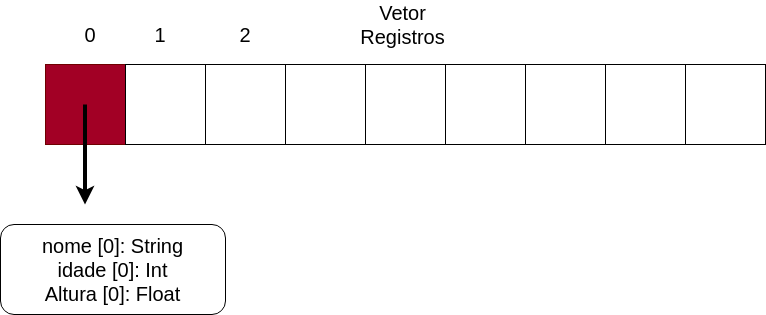

The diagram above was exported from draw.io. Its source (the exported page's mxGraphModel, read from the mxfile embedded in the PNG):
<mxGraphModel dx="414" dy="798" grid="1" gridSize="10" guides="1" tooltips="1" connect="1" arrows="1" fold="1" page="1" pageScale="1" pageWidth="850" pageHeight="1100" math="0" shadow="0">
  <root>
    <mxCell id="0" />
    <mxCell id="1" parent="0" />
    <mxCell id="11" value="" style="group;fillColor=#a20025;strokeColor=#6F0000;fontColor=#ffffff;" vertex="1" connectable="0" parent="1">
      <mxGeometry x="65" y="100" width="720" height="80" as="geometry" />
    </mxCell>
    <mxCell id="2" value="" style="whiteSpace=wrap;html=1;aspect=fixed;fillColor=#a20025;strokeColor=#6F0000;fontColor=#ffffff;" vertex="1" parent="11">
      <mxGeometry width="80" height="80" as="geometry" />
    </mxCell>
    <mxCell id="3" value="" style="whiteSpace=wrap;html=1;aspect=fixed;" vertex="1" parent="11">
      <mxGeometry x="80" width="80" height="80" as="geometry" />
    </mxCell>
    <mxCell id="4" value="" style="whiteSpace=wrap;html=1;aspect=fixed;" vertex="1" parent="11">
      <mxGeometry x="160" width="80" height="80" as="geometry" />
    </mxCell>
    <mxCell id="5" value="" style="whiteSpace=wrap;html=1;aspect=fixed;" vertex="1" parent="11">
      <mxGeometry x="240" width="80" height="80" as="geometry" />
    </mxCell>
    <mxCell id="6" value="" style="whiteSpace=wrap;html=1;aspect=fixed;" vertex="1" parent="11">
      <mxGeometry x="320" width="80" height="80" as="geometry" />
    </mxCell>
    <mxCell id="7" value="" style="whiteSpace=wrap;html=1;aspect=fixed;" vertex="1" parent="11">
      <mxGeometry x="400" width="80" height="80" as="geometry" />
    </mxCell>
    <mxCell id="8" value="" style="whiteSpace=wrap;html=1;aspect=fixed;" vertex="1" parent="11">
      <mxGeometry x="480" width="80" height="80" as="geometry" />
    </mxCell>
    <mxCell id="9" value="" style="whiteSpace=wrap;html=1;aspect=fixed;" vertex="1" parent="11">
      <mxGeometry x="560" width="80" height="80" as="geometry" />
    </mxCell>
    <mxCell id="10" value="" style="whiteSpace=wrap;html=1;aspect=fixed;" vertex="1" parent="11">
      <mxGeometry x="640" width="80" height="80" as="geometry" />
    </mxCell>
    <mxCell id="13" value="" style="endArrow=classic;html=1;fontSize=20;strokeWidth=4;" edge="1" parent="11">
      <mxGeometry width="50" height="50" relative="1" as="geometry">
        <mxPoint x="39.5" y="40" as="sourcePoint" />
        <mxPoint x="39.5" y="140" as="targetPoint" />
      </mxGeometry>
    </mxCell>
    <mxCell id="12" value="Vetor Registros" style="text;html=1;strokeColor=none;fillColor=none;align=center;verticalAlign=middle;whiteSpace=wrap;rounded=0;fontSize=20;" vertex="1" parent="1">
      <mxGeometry x="380" y="50" width="85" height="20" as="geometry" />
    </mxCell>
    <mxCell id="14" value="nome [0]: String&lt;br&gt;idade [0]: Int&lt;br&gt;Altura [0]: Float" style="rounded=1;whiteSpace=wrap;html=1;fontSize=20;align=center;" vertex="1" parent="1">
      <mxGeometry x="20" y="260" width="225" height="90" as="geometry" />
    </mxCell>
    <mxCell id="15" value="0" style="text;html=1;strokeColor=none;fillColor=none;align=center;verticalAlign=middle;whiteSpace=wrap;rounded=0;fontSize=20;" vertex="1" parent="1">
      <mxGeometry x="90" y="60" width="40" height="20" as="geometry" />
    </mxCell>
    <mxCell id="17" value="1" style="text;html=1;strokeColor=none;fillColor=none;align=center;verticalAlign=middle;whiteSpace=wrap;rounded=0;fontSize=20;" vertex="1" parent="1">
      <mxGeometry x="160" y="60" width="40" height="20" as="geometry" />
    </mxCell>
    <mxCell id="18" value="2" style="text;html=1;strokeColor=none;fillColor=none;align=center;verticalAlign=middle;whiteSpace=wrap;rounded=0;fontSize=20;" vertex="1" parent="1">
      <mxGeometry x="245" y="60" width="40" height="20" as="geometry" />
    </mxCell>
  </root>
</mxGraphModel>